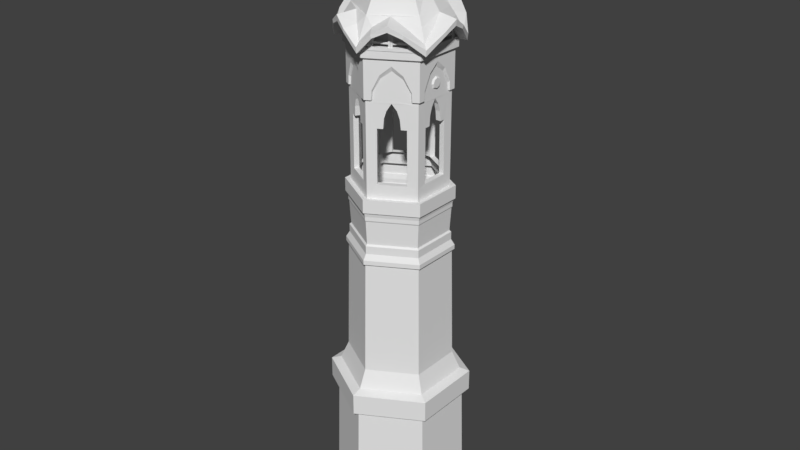 # Source: new_tower_church.blend  (saved by Blender 2.78.0; exported with 4.5.12 LTS)
import bpy
from mathutils import Matrix  # noqa: F401  (used for matrix-valued properties, if any)

bpy.ops.wm.read_factory_settings(use_empty=True)
scene = bpy.context.scene
scene.name = 'Scene'

# ---- collections
col_collection_1 = bpy.data.collections.new('Collection 1'); scene.collection.children.link(col_collection_1)

# ---- world
world_world = bpy.data.worlds.new('World'); scene.world = world_world
world_world.color = (0.05088, 0.05088, 0.05088)
world_world.use_sun_shadow = False
world_world.sun_shadow_jitter_overblur = 0.0
world_world.cycles.sampling_method = 'MANUAL'

# ---- meshes
me_cylinder = bpy.data.meshes.new('Cylinder')
me_cylinder.from_pydata([(1.157, 0.1733, 3.126), (1.207, 0.1312, 3.126), (1.157, 0.1215, 3.001), (1.207, 0.09175, 3.031), (1.157, -0.003502, 2.949), (1.207, -0.003502, 2.991), (1.157, -0.1285, 3.001), (1.207, -0.09875, 3.031), (1.157, -0.1803, 3.126), (1.207, -0.1382, 3.126), (1.157, -0.1285, 3.251), (1.207, -0.09875, 3.221), (1.157, -0.003502, 3.303), (1.207, -0.003502, 3.261), (1.157, 0.1215, 3.251), (1.207, 0.09175, 3.221)], [], [(0, 1, 3, 2), (2, 3, 5, 4), (4, 5, 7, 6), (6, 7, 9, 8), (8, 9, 11, 10), (10, 11, 13, 12), (3, 1, 15, 13, 11, 9, 7, 5), (12, 13, 15, 14), (14, 15, 1, 0)])
me_cylinder.use_remesh_preserve_volume = False
me_cylinder.use_remesh_preserve_attributes = False
me_cylinder.use_mirror_vertex_groups = False
me_cylinder.update()
me_circle_001 = bpy.data.meshes.new('Circle.001')
me_circle_001.from_pydata([(0.5559, -1.061, 3.996), (0.275, -1.212, 3.86), (0.8158, -0.8975, 3.836), (0.0, -1.315, 3.449), (0.0, -1.348, 3.674), (0.0, -0.8136, 4.676), (0.3498, -0.2246, 5.535), (0.8027, -0.8102, 3.967), (0.2033, -1.159, 3.967), (0.4512, -0.8821, 4.169), (0.0, -1.103, 4.169), (0.0, -1.443, 3.571), (0.9523, -1.067, 3.893), (0.3529, -1.416, 3.893), (0.6632, -1.26, 4.095), (0.0, -1.428, 3.432), (0.9179, -1.087, 3.818), (0.3772, -1.402, 3.818), (0.6581, -1.251, 3.954), (1.239, 0.0, 3.996), (1.21, -0.2635, 3.836), (1.098, -0.6332, 3.443), (1.172, -0.6794, 3.674), (0.6435, -0.4121, 4.676), (1.025, -0.5883, 3.967), (1.125, -0.2905, 3.967), (0.9175, -0.5215, 4.169), (1.033, 0.0, 4.169), (1.251, -0.7283, 3.571), (1.422, -0.3107, 3.893), (1.466, 0.0, 4.095), (1.239, -0.721, 3.432), (1.425, -0.271, 3.818), (1.456, 0.0, 3.954), (0.0, -0.443, 5.535), (0.0, 0.0, 6.506), (0.3639, 0.0, 5.535), (0.6675, 0.0, 4.676), (0.4423, -0.7927, 4.047), (0.1614, -0.9435, 3.911), (0.7022, -0.6289, 3.887), (0.0, -1.047, 3.659), (0.8995, -0.5488, 3.586), (1.022, -0.225, 3.878), (1.051, 0.0, 3.993), (0.1696, -1.128, 3.563), (0.08163, -1.102, 3.532), (0.2671, -1.077, 3.884), (0.1794, -1.051, 3.863), (-0.07112, -1.256, 3.536), (0.08217, -1.175, 3.763), (0.1598, -1.061, 3.676), (0.19, -1.117, 3.676), (0.005526, -1.215, 3.65), (0.2096, -1.107, 3.863), (0.1118, -1.158, 3.532), (0.1523, -1.137, 3.694), (0.2083, -1.152, 3.676), (0.1879, -1.162, 3.563), (0.1301, -1.193, 3.532), (0.2854, -1.111, 3.883), (0.228, -1.142, 3.863), (0.1706, -1.172, 3.694), (0.1857, -1.119, 3.539), (0.2368, -1.02, 3.884), (0.1123, -1.158, 3.469), (0.2041, -1.153, 3.538), (0.1306, -1.192, 3.469), (0.5045, -0.9501, 3.537), (0.1394, -1.071, 3.563), (0.5034, -0.9482, 3.468), (0.5226, -0.9846, 3.537), (0.5216, -0.9826, 3.468), (0.07703, -1.177, 3.519), (0.09534, -1.211, 3.519), (0.07755, -1.176, 3.475), (0.09586, -1.211, 3.474), (0.4816, -0.9066, 3.535), (0.4438, -0.9307, 3.537), (0.5112, -0.9675, 3.536), (0.4739, -0.9873, 3.537), (0.4823, -0.9079, 4.038), (0.4446, -0.932, 4.041), (0.5122, -0.9646, 4.038), (0.4747, -0.9886, 4.04), (0.4541, -0.9443, 3.605), (0.4558, -0.9435, 3.649), (0.4733, -0.9765, 3.649), (0.4716, -0.9772, 3.605), (0.122, -1.081, 3.694), (0.1555, -1.062, 3.539), (0.08212, -1.101, 3.47), (0.4746, -0.8933, 3.537), (0.4735, -0.8913, 3.468), (0.04683, -1.12, 3.52), (0.04734, -1.12, 3.475), (0.1473, -1.076, 3.605), (0.149, -1.075, 3.649), (0.1666, -1.108, 3.649), (0.1648, -1.109, 3.605), (0.837, -0.768, 3.56), (0.8652, -0.6807, 3.529), (0.74, -0.8195, 3.881), (0.7679, -0.7324, 3.86), (1.079, -0.642, 3.533), (0.9255, -0.7227, 3.76), (0.7872, -0.7219, 3.673), (0.8168, -0.7789, 3.673), (1.002, -0.6823, 3.647), (0.7976, -0.7894, 3.86), (0.8949, -0.7377, 3.529), (0.8549, -0.7592, 3.691), (0.8348, -0.8135, 3.673), (0.855, -0.8025, 3.56), (0.9129, -0.7723, 3.529), (0.758, -0.8541, 3.88), (0.8156, -0.824, 3.86), (0.8729, -0.7937, 3.691), (0.8207, -0.7764, 3.536), (0.7103, -0.7625, 3.881), (0.8942, -0.7378, 3.466), (0.8387, -0.811, 3.535), (0.9122, -0.7724, 3.466), (1.054, -0.655, 3.521), (0.8073, -0.711, 3.56), (0.9905, -0.4474, 3.517), (0.991, -0.3372, 3.797), (1.055, -0.3824, 3.548), (0.9299, -0.7195, 3.516), (0.9479, -0.754, 3.516), (0.9292, -0.7197, 3.472), (0.9472, -0.7542, 3.471), (1.055, -0.4818, 3.748), (0.5194, -0.8826, 3.534), (0.5116, -0.959, 3.533), (0.549, -0.9394, 3.534), (1.055, -0.3594, 3.661), (0.5202, -0.8839, 4.038), (0.5498, -0.9407, 4.038), (0.5248, -0.8987, 3.602), (0.5232, -0.8997, 3.646), (0.5404, -0.9328, 3.646), (0.542, -0.9318, 3.602), (0.8252, -0.7022, 3.691), (0.791, -0.7194, 3.536), (0.8645, -0.6808, 3.467), (0.9909, -0.3591, 3.661), (1.056, -0.2725, 3.817), (0.9002, -0.6625, 3.517), (0.8995, -0.6626, 3.472), (0.8532, -0.7146, 3.602), (0.8516, -0.7156, 3.646), (0.8688, -0.7488, 3.646), (0.8704, -0.7478, 3.602), (1.054, -0.5684, 3.635), (1.055, -0.3375, 3.797), (1.055, -0.4477, 3.517), (1.055, -0.4023, 3.679), (1.094, -0.3596, 3.661), (1.094, -0.3826, 3.548), (1.094, -0.4479, 3.517), (1.095, -0.2727, 3.817), (1.094, -0.3377, 3.797), (1.094, -0.4025, 3.679), (1.055, -0.364, 3.524), (0.9914, -0.2722, 3.817), (1.055, -0.4471, 3.455), (1.094, -0.3642, 3.524), (1.094, -0.4473, 3.455), (1.058, 0.0, 3.522), (0.9908, -0.3821, 3.548), (1.056, 0.0, 3.453), (1.097, 0.0, 3.522), (1.095, 0.0, 3.453), (1.055, -0.4872, 3.505), (1.094, -0.4873, 3.505), (1.055, -0.4865, 3.46), (1.094, -0.4867, 3.46), (1.008, 0.0, 3.52), (1.012, -0.04754, 3.522), (1.076, 0.0, 3.521), (1.076, -0.04786, 3.522), (1.008, 0.0, 4.007), (1.012, -0.04754, 4.009), (1.073, 0.0, 4.007), (1.076, -0.04786, 4.009), (1.028, -0.04494, 3.591), (1.028, -0.04305, 3.634), (1.066, -0.04323, 3.634), (1.066, -0.04512, 3.591), (0.9907, -0.402, 3.679), (0.9909, -0.3637, 3.524), (0.9905, -0.4468, 3.455), (0.9934, 0.0, 3.522), (0.9914, 0.0, 3.453), (0.9903, -0.4868, 3.505), (0.9903, -0.4862, 3.46), (1.038, -0.3843, 3.593), (1.038, -0.3824, 3.636), (1.075, -0.3825, 3.636), (1.075, -0.3844, 3.593), (1.069, 0.0, 3.518), (0.0, -0.5422, 4.676), (0.4514, -0.2923, 4.676), (0.4604, 0.0, 4.676), (0.0, -0.9665, 3.334), (0.8136, -0.5318, 3.334), (0.8292, 0.0, 3.334)], [(184, 201)], [(31, 16, 2, 21), (17, 15, 3, 1), (16, 18, 0, 2), (18, 17, 1, 0), (22, 24, 7), (24, 26, 9, 7), (4, 11, 13, 8), (8, 13, 14, 9), (22, 7, 12, 28), (7, 9, 14, 12), (28, 12, 16, 31), (13, 11, 15, 17), (12, 14, 18, 16), (31, 21, 20, 32), (32, 20, 19, 33), (22, 25, 24), (24, 25, 27, 26), (22, 28, 29, 25), (25, 29, 30, 27), (28, 31, 32, 29), (4, 8, 9, 10), (29, 32, 33, 30), (9, 26, 23, 5, 10), (26, 27, 37, 23), (5, 23, 6, 34), (23, 37, 36, 6), (34, 6, 35), (6, 36, 35), (18, 14, 13, 17), (2, 0, 38, 40), (21, 2, 40, 42), (0, 1, 39, 38), (1, 3, 41, 39), (44, 19, 20, 43), (20, 21, 42, 43), (46, 69, 90, 91), (56, 54, 50, 53), (55, 56, 53, 49), (91, 90, 92, 93), (45, 52, 57, 58), (54, 56, 62, 61), (58, 57, 62, 59), (57, 60, 61, 62), (47, 54, 61, 60), (52, 47, 60, 57), (58, 59, 67, 66), (56, 55, 59, 62), (46, 91, 95, 94), (73, 55, 46, 94), (65, 75, 95, 91), (45, 58, 66, 63), (70, 65, 91, 93), (63, 66, 71, 68), (56, 54, 48, 89), (67, 65, 70, 72), (66, 67, 72, 71), (74, 73, 75, 76), (67, 59, 74, 76), (59, 55, 73, 74), (65, 67, 76, 75), (78, 82, 81, 77), (80, 84, 82, 78), (80, 79, 83, 84), (85, 86, 87, 88), (52, 45, 69, 51), (54, 47, 64, 48), (55, 45, 69, 46), (63, 68, 92, 90), (45, 63, 90, 69), (75, 73, 94, 95), (55, 56, 89, 46), (47, 52, 51, 64), (96, 99, 98, 97), (87, 98, 99, 88), (86, 97, 98, 87), (85, 96, 97, 86), (88, 99, 96, 85), (101, 145, 144, 124), (111, 108, 105, 109), (110, 104, 108, 111), (145, 93, 92, 144), (100, 113, 112, 107), (109, 116, 117, 111), (113, 114, 117, 112), (112, 117, 116, 115), (102, 115, 116, 109), (107, 112, 115, 102), (113, 121, 122, 114), (111, 117, 114, 110), (101, 148, 149, 145), (128, 148, 101, 110), (120, 145, 149, 130), (100, 118, 121, 113), (70, 93, 145, 120), (118, 68, 71, 121), (111, 143, 103, 109), (122, 72, 70, 120), (121, 71, 72, 122), (129, 131, 130, 128), (122, 131, 129, 114), (114, 129, 128, 110), (120, 130, 131, 122), (133, 77, 81, 137), (135, 133, 137, 138), (135, 138, 83, 134), (139, 142, 141, 140), (107, 106, 124, 100), (109, 103, 119, 102), (110, 101, 124, 100), (118, 144, 92, 68), (100, 124, 144, 118), (130, 149, 148, 128), (110, 101, 143, 111), (102, 119, 106, 107), (150, 151, 152, 153), (141, 142, 153, 152), (140, 141, 152, 151), (139, 140, 151, 150), (142, 139, 150, 153), (125, 170, 191, 192), (157, 155, 132, 154), (156, 157, 154, 123), (192, 191, 193, 194), (127, 136, 158, 159), (155, 157, 163, 162), (159, 158, 163, 160), (158, 161, 162, 163), (147, 155, 162, 161), (136, 147, 161, 158), (159, 160, 168, 167), (157, 156, 160, 163), (125, 192, 196, 195), (174, 156, 125, 195), (166, 176, 196, 192), (127, 159, 167, 164), (171, 166, 192, 194), (164, 167, 172, 169), (157, 155, 126, 190), (168, 166, 171, 173), (167, 168, 173, 172), (175, 174, 176, 177), (168, 160, 175, 177), (160, 156, 174, 175), (166, 168, 177, 176), (179, 183, 182, 178), (181, 185, 183, 179), (181, 180, 184, 185), (186, 187, 188, 189), (136, 127, 170, 146), (155, 147, 165, 126), (156, 127, 170, 125), (164, 169, 193, 191), (127, 164, 191, 170), (176, 174, 195, 196), (156, 157, 190, 125), (147, 136, 146, 165), (197, 200, 199, 198), (188, 199, 200, 189), (187, 198, 199, 188), (186, 197, 198, 187), (189, 200, 197, 186), (37, 23, 203, 204), (23, 5, 202, 203), (204, 203, 206, 207), (203, 202, 205, 206)])
me_circle_001.use_remesh_preserve_volume = False
me_circle_001.use_remesh_preserve_attributes = False
me_circle_001.use_mirror_vertex_groups = False
me_circle_001.update()
me_circle = bpy.data.meshes.new('Circle')
me_circle.from_pydata([(1.162, -0.6766, 0.05666), (1.163, 0.6696, 0.05666), (-0.6503, -1.127, 3.904), (-0.3272, -1.314, 3.904), (1.163, 0.6696, 2.71), (1.162, -0.6766, 2.71), (1.162, -0.6766, 2.027), (1.163, 0.6696, 2.027), (1.162, -0.6766, 0.3914), (1.163, 0.6696, 0.3914), (1.156, -0.009128, 2.71), (1.156, 0.2269, 2.022), (1.156, -0.2254, 2.022), (1.156, -0.2038, 2.299), (1.156, -0.1347, 2.515), (1.156, 0.1304, 2.518), (1.156, 0.2006, 2.299), (1.163, -0.497, 2.71), (1.156, 0.3832, 2.022), (1.301, -0.7574, 0.07115), (1.302, 0.7503, -0.3156), (1.156, -0.3857, 2.022), (1.156, 0.3944, 0.4718), (1.156, -0.3882, 0.4718), (1.163, 0.4895, 2.71), (1.009, 0.3832, 2.022), (1.009, 0.2269, 2.022), (1.009, -0.2254, 2.022), (1.009, -0.2038, 2.299), (1.009, -0.1347, 2.515), (1.009, -0.009128, 2.71), (1.009, 0.1304, 2.518), (1.009, 0.2006, 2.299), (1.009, -0.3857, 2.022), (1.009, 0.3944, 0.4718), (1.009, -0.3882, 0.4718), (0.003612, 1.34, 0.05666), (-0.646, 1.121, 3.904), (0.003612, 1.34, 2.71), (0.003612, 1.34, 2.027), (0.003612, 1.34, 0.3914), (0.5853, 0.9939, 2.71), (0.3811, 1.112, 2.022), (0.7723, 0.8854, 2.022), (0.7536, 0.8962, 2.299), (0.6939, 0.9309, 2.515), (0.4646, 1.064, 2.518), (0.4039, 1.099, 2.299), (1.011, 0.7552, 2.71), (0.2459, 1.191, 2.022), (0.004046, 1.501, -0.3156), (-0.004046, -1.507, -0.3156), (0.9111, 0.8049, 2.022), (0.2362, 1.196, 0.4718), (0.9132, 0.8037, 0.4718), (0.1575, 1.25, 2.71), (0.1723, 1.064, 2.022), (0.3075, 0.9855, 2.022), (0.6988, 0.7585, 2.022), (0.6801, 0.7694, 2.299), (0.6203, 0.8041, 2.515), (0.5117, 0.867, 2.71), (0.391, 0.9371, 2.518), (0.3303, 0.9723, 2.299), (0.8375, 0.6781, 2.022), (0.1626, 1.07, 0.4718), (0.8396, 0.6768, 0.4718), (-0.003612, -1.346, 0.05666), (-0.971, 0.9347, 3.904), (-0.003612, -1.346, 2.71), (-0.003612, -1.346, 2.027), (-0.003612, -1.346, 0.3914), (0.5654, -1.012, 2.71), (0.7707, -0.895, 2.022), (0.3774, -1.118, 2.022), (0.3962, -1.108, 2.299), (0.4563, -1.074, 2.515), (0.6868, -0.9427, 2.518), (0.7478, -0.908, 2.299), (0.1446, -1.259, 2.71), (0.9067, -0.8179, 2.022), (-1.301, 0.7511, -0.3156), (-1.302, -0.7565, -0.3156), (0.2379, -1.197, 2.022), (0.9164, -0.8124, 0.4718), (0.2357, -1.199, 0.4718), (1.003, -0.7716, 2.71), (0.8343, -0.6903, 2.022), (0.6983, -0.7675, 2.022), (0.305, -0.9907, 2.022), (0.3238, -0.9801, 2.299), (0.3839, -0.946, 2.515), (0.493, -0.884, 2.71), (0.6144, -0.8151, 2.518), (0.6754, -0.7805, 2.299), (0.1655, -1.07, 2.022), (0.844, -0.6848, 0.4718), (0.1633, -1.071, 0.4718), (0.9736, 0.4957, 2.317), (0.9736, -0.4984, 2.317), (0.9169, 0.5905, 2.317), (0.9144, -0.6036, 2.317), (0.9736, 0.4957, 2.538), (0.9736, -0.4984, 2.538), (0.9169, 0.5905, 2.538), (0.9144, -0.6036, 2.538), (0.9736, 0.4957, 2.71), (0.9736, -0.4984, 2.71), (0.9169, 0.5905, 2.71), (0.9144, -0.6036, 2.71), (-1.162, 0.6704, 0.05666), (-1.163, -0.6759, 0.05666), (-1.296, -0.002698, 3.904), (-1.296, -0.3781, 3.904), (-1.163, -0.6759, 2.71), (-1.162, 0.6704, 2.71), (-1.162, 0.6704, 2.027), (-1.163, -0.6759, 2.027), (-1.162, 0.6704, 0.3914), (-1.163, -0.6759, 0.3914), (-1.156, 0.002862, 2.71), (-1.156, -0.2332, 2.022), (-1.156, 0.2191, 2.022), (-1.156, 0.1975, 2.299), (-1.156, 0.1284, 2.515), (-1.156, -0.1367, 2.518), (-1.156, -0.2069, 2.299), (-1.163, 0.4908, 2.71), (-1.156, -0.3895, 2.022), (1.301, -0.7574, -0.3156), (-1.302, -0.7565, 0.07115), (-1.156, 0.3795, 2.022), (1.162, -0.6766, 2.791), (-1.162, 0.6704, 2.791), (-1.156, -0.4007, 0.4718), (-1.156, 0.382, 0.4718), (-1.163, -0.4958, 2.71), (-1.009, -0.3895, 2.022), (-1.009, -0.2332, 2.022), (-1.009, 0.2191, 2.022), (-1.009, 0.1975, 2.299), (-1.009, 0.1284, 2.515), (-1.009, 0.002862, 2.71), (-1.009, -0.1367, 2.518), (-1.009, -0.2069, 2.299), (-1.009, 0.3795, 2.022), (-1.009, -0.4007, 0.4718), (-1.009, 0.382, 0.4718), (0.04981, -1.094, 2.553), (-0.04981, 1.088, 2.71), (0.04981, -1.094, 2.71), (-0.04981, 1.088, 2.553), (-0.05701, -1.096, 2.553), (-0.5853, -1.0, 2.71), (-0.3811, -1.119, 2.022), (-0.7723, -0.8917, 2.022), (-0.7536, -0.9025, 2.299), (-0.6939, -0.9372, 2.515), (-0.4646, -1.07, 2.518), (-0.4039, -1.105, 2.299), (-1.011, -0.7615, 2.71), (-0.2459, -1.197, 2.022), (-1.301, 0.7511, 0.07115), (-0.004046, -1.507, 0.07115), (-0.9111, -0.8112, 2.022), (1.163, 0.6696, 2.791), (-0.003612, -1.346, 2.791), (-0.2362, -1.203, 0.4718), (-0.9132, -0.8099, 0.4718), (-0.1575, -1.256, 2.71), (-0.1723, -1.07, 2.022), (-0.3075, -0.9917, 2.022), (-0.6988, -0.7648, 2.022), (-0.6801, -0.7756, 2.299), (-0.6203, -0.8103, 2.515), (-0.5117, -0.8733, 2.71), (-0.391, -0.9433, 2.518), (-0.3303, -0.9785, 2.299), (-0.8375, -0.6843, 2.022), (-0.1626, -1.076, 0.4718), (-0.8396, -0.6831, 0.4718), (0.05701, 1.089, 2.553), (0.05701, 1.089, 2.313), (0.04981, -1.094, 2.313), (-0.05701, -1.096, 2.313), (-0.04981, 1.088, 2.313), (-0.5654, 1.005, 2.71), (-0.7707, 0.8888, 2.022), (-0.3774, 1.112, 2.022), (-0.3962, 1.101, 2.299), (-0.4563, 1.067, 2.515), (-0.6868, 0.9364, 2.518), (-0.7478, 0.9018, 2.299), (-0.1446, 1.252, 2.71), (-0.9067, 0.8116, 2.022), (0.004046, 1.501, 0.07115), (1.302, 0.7503, 0.07115), (-0.2379, 1.191, 2.022), (0.003612, 1.34, 2.791), (-1.163, -0.6759, 2.791), (-0.9164, 0.8061, 0.4718), (-0.2357, 1.192, 0.4718), (-1.003, 0.7653, 2.71), (-0.8343, 0.6841, 2.022), (-0.6983, 0.7612, 2.022), (-0.305, 0.9845, 2.022), (-0.3238, 0.9738, 2.299), (-0.3839, 0.9397, 2.515), (-0.493, 0.8777, 2.71), (-0.6144, 0.8089, 2.518), (-0.6754, 0.7742, 2.299), (-0.1655, 1.064, 2.022), (-0.844, 0.6785, 0.4718), (-0.1633, 1.065, 0.4718), (-0.9736, -0.502, 2.317), (-0.9736, 0.4921, 2.317), (-0.9169, -0.5968, 2.317), (-0.9144, 0.5974, 2.317), (-0.9736, -0.502, 2.538), (-0.9736, 0.4921, 2.538), (-0.9169, -0.5968, 2.538), (-0.9144, 0.5974, 2.538), (-0.9736, -0.502, 2.71), (-0.9736, 0.4921, 2.71), (-0.9169, -0.5968, 2.71), (-0.9144, 0.5974, 2.71), (-0.05701, -1.096, 2.71), (0.05701, 1.089, 2.71), (0.646, -1.128, 3.904), (-1.219, 0.7034, 2.792), (0.971, -0.941, 3.904), (0.6503, 1.121, 3.904), (0.3272, 1.308, 3.904), (1.162, -0.003524, 2.791), (0.5831, 1.005, 2.791), (-1.162, -0.002743, 2.791), (-0.5831, -1.011, 2.791), (0.5792, -1.011, 2.791), (-0.5792, 1.005, 2.791), (1.296, -0.003569, 3.904), (1.296, 0.3718, 3.904), (0.5831, 1.005, 3.007), (-1.058, 0.7962, 2.792), (1.219, -0.7097, 2.792), (1.058, -0.8025, 2.792), (-0.00379, -1.412, 2.792), (0.5792, -1.011, 3.007), (-0.9734, -0.9404, 3.904), (-0.321, 1.308, 3.904), (1.296, -0.3789, 3.904), (-0.1644, -1.319, 2.792), (-1.22, -0.7089, 2.792), (1.296, -0.7543, 3.904), (1.162, 0.4917, 2.791), (0.1567, 1.251, 2.791), (-1.162, -0.498, 2.791), (-0.1567, -1.258, 2.791), (1.008, -0.7651, 2.791), (-1.008, 0.7588, 2.791), (-1.219, -0.5223, 2.792), (0.004029, 1.495, 3.904), (0.9734, 0.9341, 3.904), (1.297, 0.7472, 3.904), (0.321, -1.314, 3.904), (-0.004029, -1.501, 3.904), (0.00379, 1.406, 2.792), (-1.297, -0.7534, 3.904), (1.162, -0.4988, 2.791), (1.009, 0.7582, 2.791), (-1.162, 0.4925, 2.791), (-1.009, -0.7644, 2.791), (0.1504, -1.258, 2.791), (-0.1504, 1.252, 2.791), (-1.296, 0.3727, 3.904), (-1.296, 0.748, 3.904), (0.1644, 1.313, 2.792), (1.22, 0.7026, 2.792), (0.5831, 1.005, 3.564), (0.1688, 1.244, 3.007), (0.9974, 0.7651, 3.007), (-0.9959, 0.7658, 3.007), (-0.1625, 1.245, 3.007), (-0.5792, 1.005, 3.564), (-0.5792, 1.005, 3.007), (1.162, -0.003524, 3.564), (1.162, -0.003524, 3.007), (1.162, -0.4848, 3.007), (1.162, 0.4778, 3.007), (-0.1688, -1.251, 3.007), (-0.9974, -0.7714, 3.007), (-0.5831, -1.011, 3.564), (-0.5831, -1.011, 3.007), (-1.162, -0.002743, 3.007), (-1.162, -0.002743, 3.564), (1.219, 0.516, 2.792), (-1.162, 0.4785, 3.007), (-1.219, 0.7034, 3.856), (-1.219, 0.3504, 3.856), (0.5792, -1.011, 3.564), (-1.22, -0.7089, 3.856), (0.1625, -1.251, 3.007), (0.337, -1.151, 3.363), (0.8214, -0.8723, 3.363), (-1.162, 0.2769, 3.363), (-1.162, -0.2824, 3.363), (-1.162, -0.484, 3.007), (-1.22, -0.7089, 3.464), (-0.8238, -0.8718, 3.363), (-0.3423, -1.15, 3.363), (-0.00379, -1.412, 3.856), (0.3019, -1.237, 3.856), (1.162, -0.2832, 3.363), (1.22, 0.7026, 3.856), (-0.337, 1.144, 3.363), (-0.8214, 0.8661, 3.363), (0.8238, 0.8655, 3.363), (0.3423, 1.144, 3.363), (0.9156, 0.8784, 3.856), (0.00379, 1.406, 3.856), (0.00379, 1.406, 3.464), (1.162, 0.2762, 3.363), (1.219, -0.7097, 3.856), (1.219, -0.3566, 3.856), (0.9959, -0.7721, 3.007), (-0.3019, 1.23, 3.856), (-0.9156, -0.8847, 3.856), (1.22, 0.7026, 3.464), (1.219, 0.3495, 3.856), (1.219, -0.003543, 3.856), (0.3077, 1.23, 3.856), (0.6117, 1.054, 3.856), (0.9134, -0.8853, 3.856), (0.6076, -1.061, 3.856), (-1.219, 0.7034, 3.464), (-1.219, 0.7034, 3.128), (1.219, -0.7097, 3.464), (1.219, -0.7097, 3.128), (-1.219, -0.3558, 3.856), (-1.219, -0.002724, 3.856), (-0.00379, -1.412, 3.464), (-0.00379, -1.412, 3.128), (-0.9134, 0.879, 3.856), (-0.6076, 1.055, 3.856), (-0.3077, -1.236, 3.856), (-0.6117, -1.061, 3.856), (-1.045, 0.8035, 3.045), (-0.6076, 1.055, 3.699), (1.219, -0.003543, 3.699), (1.219, -0.5084, 3.045), (-0.177, -1.312, 3.045), (-0.6117, -1.061, 3.699), (0.6076, -1.061, 3.699), (-1.22, -0.7089, 3.128), (1.22, 0.7026, 3.128), (0.00379, 1.406, 3.128), (1.219, -0.5231, 2.792), (1.059, 0.7955, 2.792), (-1.219, 0.5168, 2.792), (-1.059, -0.8018, 2.792), (0.1578, -1.319, 2.792), (-0.1578, 1.313, 2.792), (0.6117, 1.054, 3.699), (1.046, 0.8028, 3.045), (1.219, 0.5014, 3.045), (-1.046, -0.8091, 3.045), (-1.219, -0.002724, 3.699), (-1.219, 0.5022, 3.045), (0.1705, -1.312, 3.045), (0.3536, -1.207, 3.464), (0.8617, -0.915, 3.464), (-1.219, 0.2907, 3.464), (-1.219, -0.2961, 3.464), (-1.219, -0.5076, 3.045), (-0.8643, -0.9144, 3.464), (-0.3591, -1.207, 3.464), (1.219, -0.297, 3.464), (-0.3536, 1.201, 3.464), (-0.1705, 1.306, 3.045), (-0.8617, 0.9087, 3.464), (0.8643, 0.9081, 3.464), (0.3591, 1.2, 3.464), (0.177, 1.306, 3.045), (1.219, 0.2899, 3.464), (1.045, -0.8098, 3.045), (-0.6503, -1.127, 4.182), (-0.3272, -1.314, 4.182), (-0.646, 1.121, 4.182), (-0.971, 0.9347, 4.182), (-1.296, -0.002698, 4.182), (-1.296, -0.3781, 4.182), (0.646, -1.128, 4.182), (0.971, -0.941, 4.182), (0.6503, 1.121, 4.182), (0.3272, 1.308, 4.182), (1.296, -0.003569, 4.182), (1.296, 0.3718, 4.182), (-0.9734, -0.9404, 4.182), (-0.321, 1.308, 4.182), (1.296, -0.3789, 4.182), (1.296, -0.7543, 4.182), (0.004029, 1.495, 4.182), (0.9734, 0.9341, 4.182), (1.297, 0.7472, 4.182), (0.321, -1.314, 4.182), (-0.004029, -1.501, 4.182), (-1.297, -0.7534, 4.182), (-1.296, 0.3727, 4.182), (-1.296, 0.748, 4.182), (1.263, 0.728, -0.3106), (0.003926, 1.457, -0.3106), (-0.003926, -1.463, -0.3106), (-1.263, 0.7289, -0.3106), (-1.263, -0.7343, -0.3106), (1.263, -0.7351, -0.3106), (1.235, 0.7113, -0.4505), (0.003836, 1.423, -0.4505), (-0.003836, -1.429, -0.4505), (-1.234, 0.7121, -0.4505), (-1.235, -0.7175, -0.4505), (1.234, -0.7184, -0.4505), (1.235, 0.7113, -0.5629), (0.003836, 1.423, -0.5629), (-0.003836, -1.429, -0.5629), (-1.234, 0.7121, -0.5629), (-1.235, -0.7175, -0.5629), (1.234, -0.7184, -0.5629), (1.215, 0.6997, -0.5993), (0.003774, 1.4, -0.5993), (-0.003774, -1.406, -0.5993), (-1.214, 0.7005, -0.5993), (-1.215, -0.706, -0.5993), (1.214, -0.7068, -0.5993), (1.178, 0.6784, -1.282), (0.003659, 1.358, -1.282), (-0.003659, -1.364, -1.282), (-1.177, 0.6792, -1.282), (-1.178, -0.6846, -1.282), (1.177, -0.6854, -1.282), (1.222, 0.704, -1.328), (0.003797, 1.409, -1.328), (-0.003797, -1.415, -1.328), (-1.222, 0.7049, -1.328), (-1.222, -0.7103, -1.328), (1.222, -0.7111, -1.328), (1.222, 0.704, -1.556), (0.003797, 1.409, -1.556), (-0.003797, -1.415, -1.556), (-1.222, 0.7049, -1.556), (-1.222, -0.7103, -1.556), (1.222, -0.7111, -1.556), (1.309, 0.7545, -1.717), (0.004068, 1.509, -1.717), (-0.004068, -1.516, -1.717), (-1.309, 0.7553, -1.717), (-1.309, -0.7607, -1.717), (1.309, -0.7616, -1.717), (1.309, 0.7545, -1.846), (0.004068, 1.509, -1.846), (-0.004068, -1.516, -1.846), (-1.309, 0.7553, -1.846), (-1.309, -0.7607, -1.846), (1.309, -0.7616, -1.846), (1.245, 0.7172, -1.846), (0.003868, 1.435, -1.846), (-0.003868, -1.441, -1.846), (-1.244, 0.7181, -1.846), (-1.245, -0.7235, -1.846), (1.244, -0.7243, -1.846), (1.313, 0.7566, -5.197), (0.004079, 1.514, -5.197), (-0.004079, -1.52, -5.197), (-1.312, 0.7575, -5.197), (-1.313, -0.7629, -5.197), (1.312, -0.7637, -5.197), (1.513, 0.8726, -5.721), (0.004703, 1.745, -5.721), (-0.004703, -1.752, -5.721), (-1.513, 0.8737, -5.721), (-1.513, -0.8789, -5.721), (1.513, -0.8799, -5.721), (1.761, 1.016, -5.812), (0.005471, 2.031, -5.812), (-0.005471, -2.037, -5.812), (-1.76, 1.017, -5.812), (-1.761, -1.022, -5.812), (1.76, -1.023, -5.812), (1.761, 1.016, -6.426), (0.005471, 2.031, -6.426), (-0.005471, -2.037, -6.426), (-1.76, 1.017, -6.426), (-1.761, -1.022, -6.426), (1.76, -1.023, -6.426), (1.584, 0.9134, -6.563), (0.004921, 1.827, -6.563), (-0.004921, -1.833, -6.563), (-1.583, 0.9144, -6.563), (-1.584, -0.9196, -6.563), (1.583, -0.9207, -6.563), (1.669, 0.9628, -10.2), (0.005187, 1.925, -10.2), (-0.005187, -1.932, -10.2), (-1.669, 0.9639, -10.2), (-1.669, -0.9691, -10.2), (1.669, -0.9702, -10.2)], [], [(7, 4, 24, 18), (9, 7, 18, 22), (110, 36, 195, 162), (18, 11, 26, 25), (12, 13, 14, 10, 17, 21), (21, 17, 5, 6), (163, 130, 82, 51), (82, 81, 411, 412), (18, 24, 10, 15, 16, 11), (14, 13, 28, 29), (23, 21, 6, 8), (21, 23, 35, 33), (11, 16, 32, 26), (10, 14, 29, 30), (22, 18, 25, 34), (15, 10, 30, 31), (12, 21, 33, 27), (13, 12, 27, 28), (23, 22, 34, 35), (16, 15, 31, 32), (39, 38, 55, 49), (40, 39, 49, 53), (53, 54, 9, 1, 36, 40), (49, 42, 57, 56), (43, 44, 45, 41, 48, 52), (52, 48, 4, 7), (162, 195, 50, 81), (195, 196, 20, 50), (49, 55, 41, 46, 47, 42), (45, 44, 59, 60), (54, 52, 7, 9), (52, 54, 66, 64), (42, 47, 63, 57), (41, 45, 60, 61), (53, 49, 56, 65), (46, 41, 61, 62), (43, 52, 64, 58), (44, 43, 58, 59), (54, 53, 65, 66), (47, 46, 62, 63), (199, 255, 235, 269, 133, 115, 127, 120, 136, 114), (6, 5, 86, 80), (8, 6, 80, 84), (84, 85, 71, 67, 0, 8), (80, 73, 88, 87), (74, 75, 76, 72, 79, 83), (286, 311, 375, 348), (83, 79, 69, 70), (19, 163, 51, 129), (130, 162, 81, 82), (80, 86, 72, 77, 78, 73), (76, 75, 90, 91), (85, 83, 70, 71), (83, 85, 97, 95), (73, 78, 94, 88), (72, 76, 91, 92), (84, 80, 87, 96), (77, 72, 92, 93), (74, 83, 95, 89), (75, 74, 89, 90), (85, 84, 96, 97), (78, 77, 93, 94), (33, 35, 96, 87), (34, 25, 64, 66), (64, 25, 98, 100), (33, 87, 101, 99), (100, 98, 102, 104), (99, 101, 105, 103), (104, 102, 106, 108), (103, 105, 109, 107), (25, 26, 32, 98), (31, 102, 98, 32), (30, 106, 102, 31), (60, 104, 108, 61), (59, 100, 104, 60), (58, 64, 100, 59), (28, 99, 103, 29), (29, 103, 107, 30), (27, 33, 99, 28), (87, 88, 94, 101), (93, 105, 101, 94), (92, 109, 105, 93), (325, 344, 2, 247), (117, 114, 136, 128), (119, 117, 128, 134), (134, 135, 118, 110, 111, 119), (128, 121, 138, 137), (122, 123, 124, 120, 127, 131), (132, 257, 237, 271, 166, 69, 79, 72, 86, 5), (332, 331, 230, 228), (131, 127, 115, 116), (196, 19, 129, 20), (1, 0, 19, 196), (128, 136, 120, 125, 126, 121), (124, 123, 140, 141), (135, 131, 116, 118), (131, 135, 147, 145), (121, 126, 144, 138), (120, 124, 141, 142), (134, 128, 137, 146), (125, 120, 142, 143), (122, 131, 145, 139), (123, 122, 139, 140), (135, 134, 146, 147), (126, 125, 143, 144), (166, 256, 236, 270, 199, 114, 160, 153, 169, 69), (70, 69, 169, 161), (71, 70, 161, 167), (167, 168, 119, 111, 67, 71), (161, 154, 171, 170), (155, 156, 157, 153, 160, 164), (133, 258, 238, 272, 198, 38, 193, 186, 202, 115), (132, 267, 355, 243), (164, 160, 114, 117), (111, 110, 162, 130), (36, 1, 196, 195), (161, 169, 153, 158, 159, 154), (157, 156, 173, 174), (168, 164, 117, 119), (164, 168, 180, 178), (154, 159, 177, 171), (153, 157, 174, 175), (167, 161, 170, 179), (158, 153, 175, 176), (155, 164, 178, 172), (156, 155, 172, 173), (168, 167, 179, 180), (159, 158, 176, 177), (116, 115, 202, 194), (118, 116, 194, 200), (200, 201, 40, 36, 110, 118), (194, 187, 204, 203), (188, 189, 190, 186, 193, 197), (302, 323, 383, 369), (198, 254, 234, 268, 165, 4, 48, 41, 55, 38), (197, 193, 38, 39), (0, 67, 163, 19), (23, 8, 0, 1, 9, 22), (194, 202, 186, 191, 192, 187), (190, 189, 206, 207), (201, 197, 39, 40), (197, 201, 213, 211), (187, 192, 210, 204), (186, 190, 207, 208), (200, 194, 203, 212), (191, 186, 208, 209), (188, 197, 211, 205), (189, 188, 205, 206), (201, 200, 212, 213), (192, 191, 209, 210), (145, 147, 212, 203), (146, 137, 178, 180), (178, 137, 214, 216), (145, 203, 217, 215), (216, 214, 218, 220), (215, 217, 221, 219), (220, 218, 222, 224), (219, 221, 225, 223), (137, 138, 144, 214), (143, 218, 214, 144), (142, 222, 218, 143), (174, 220, 224, 175), (173, 216, 220, 174), (172, 178, 216, 173), (140, 215, 219, 141), (141, 219, 223, 142), (139, 145, 215, 140), (203, 204, 210, 217), (209, 221, 217, 210), (208, 225, 221, 209), (65, 56, 211, 213), (95, 97, 179, 170), (95, 170, 184, 183), (211, 56, 182, 185), (185, 182, 181, 151), (183, 184, 152, 148), (151, 181, 227, 149), (148, 152, 226, 150), (207, 151, 149, 208), (206, 185, 151, 207), (185, 206, 205, 211), (56, 57, 63, 182), (62, 181, 182, 63), (61, 227, 181, 62), (175, 226, 152, 176), (176, 152, 184, 177), (170, 171, 177, 184), (89, 95, 183, 90), (90, 183, 148, 91), (91, 148, 150, 92), (17, 10, 24, 4, 165, 253, 233, 267, 132, 5), (342, 341, 68, 37), (278, 241, 234, 254), (316, 277, 241, 278), (312, 317, 261, 262), (327, 312, 262, 240), (313, 281, 283, 282), (281, 272, 238, 283), (300, 301, 368, 367), (352, 372, 259, 251), (337, 338, 365, 371), (323, 257, 244, 383), (307, 289, 291, 290), (289, 270, 236, 291), (305, 292, 235, 255), (304, 293, 292, 305), (258, 133, 229, 242), (257, 132, 243, 244), (301, 300, 246, 298), (300, 271, 237, 246), (299, 337, 371, 306), (306, 371, 372, 352), (277, 316, 380, 361), (309, 310, 263, 264), (303, 293, 365, 370), (322, 328, 239, 249), (317, 330, 231, 261), (295, 303, 370, 366), (298, 246, 323, 302), (293, 303, 295, 292), (316, 278, 381, 380), (256, 166, 245, 250), (329, 318, 260, 232), (255, 199, 251, 259), (331, 321, 252, 230), (315, 277, 361, 379), (297, 296, 333, 370), (338, 297, 370, 365), (332, 351, 369, 331), (331, 369, 335, 321), (298, 302, 369, 351), (308, 288, 349, 374), (341, 296, 274, 68), (254, 198, 265, 275), (279, 315, 379, 362), (253, 165, 276, 294), (290, 291, 288, 308), (339, 340, 367, 368), (233, 253, 287, 285), (299, 325, 247, 266), (309, 339, 368, 310), (290, 308, 374, 350), (267, 233, 285, 286), (314, 280, 345, 378), (318, 324, 248, 260), (286, 285, 284, 311), (310, 368, 351, 332), (340, 245, 359, 367), (289, 307, 373, 364), (321, 322, 249, 252), (282, 314, 378, 346), (301, 298, 351, 368), (296, 297, 273, 274), (284, 320, 382, 347), (282, 283, 280, 314), (277, 315, 279, 241), (271, 300, 367, 359), (344, 343, 3, 2), (281, 313, 376, 377), (320, 287, 363, 382), (330, 329, 232, 231), (269, 295, 366, 357), (369, 383, 336, 335), (370, 333, 334, 366), (241, 279, 268, 234), (374, 349, 340, 339), (375, 347, 328, 322), (378, 345, 334, 333), (379, 326, 353, 362), (283, 238, 258, 280), (307, 290, 350, 373), (285, 287, 320, 284), (288, 256, 250, 349), (362, 353, 276, 356), (345, 242, 229, 334), (291, 236, 256, 288), (292, 295, 269, 235), (382, 326, 312, 327), (349, 250, 245, 340), (366, 334, 229, 357), (383, 244, 243, 336), (246, 237, 257, 323), (352, 251, 358, 364), (325, 373, 350, 344), (299, 306, 373, 325), (306, 352, 364, 373), (343, 374, 339, 309), (344, 350, 374, 343), (294, 276, 353, 363), (243, 355, 348, 336), (335, 375, 322, 321), (336, 348, 375, 335), (354, 265, 360, 377), (324, 376, 346, 342), (318, 319, 376, 324), (319, 354, 377, 376), (341, 378, 333, 296), (342, 346, 378, 341), (330, 317, 379, 361), (317, 312, 326, 379), (319, 380, 381, 354), (318, 329, 380, 319), (329, 330, 361, 380), (354, 381, 275, 265), (347, 382, 327, 328), (363, 353, 326, 382), (293, 304, 371, 365), (304, 305, 372, 371), (165, 268, 356, 276), (305, 255, 259, 372), (270, 289, 364, 358), (133, 269, 357, 229), (337, 299, 266, 113), (297, 338, 112, 273), (311, 284, 347, 375), (328, 327, 240, 239), (287, 253, 294, 363), (199, 270, 358, 251), (324, 342, 37, 248), (267, 286, 348, 355), (166, 271, 359, 245), (272, 281, 377, 360), (198, 272, 360, 265), (278, 254, 275, 381), (268, 279, 362, 356), (310, 332, 228, 263), (338, 337, 113, 112), (313, 282, 346, 376), (280, 258, 242, 345), (343, 309, 264, 3), (228, 230, 391, 390), (112, 113, 389, 388), (68, 274, 407, 387), (230, 252, 399, 391), (247, 2, 384, 396), (273, 112, 388, 406), (3, 264, 404, 385), (252, 249, 398, 399), (263, 228, 390, 403), (248, 37, 386, 397), (260, 248, 397, 400), (240, 262, 402, 395), (264, 263, 403, 404), (231, 232, 393, 392), (37, 68, 387, 386), (113, 266, 405, 389), (274, 273, 406, 407), (249, 239, 394, 398), (266, 247, 396, 405), (2, 3, 385, 384), (239, 240, 395, 394), (262, 261, 401, 402), (261, 231, 392, 401), (232, 260, 400, 393), (67, 111, 130, 163), (51, 82, 412, 410), (50, 20, 408, 409), (20, 129, 413, 408), (129, 51, 410, 413), (81, 50, 409, 411), (413, 410, 416, 419), (412, 411, 417, 418), (410, 412, 418, 416), (408, 413, 419, 414), (409, 408, 414, 415), (411, 409, 415, 417), (414, 419, 425, 420), (415, 414, 420, 421), (417, 415, 421, 423), (419, 416, 422, 425), (418, 417, 423, 424), (416, 418, 424, 422), (424, 423, 429, 430), (422, 424, 430, 428), (420, 425, 431, 426), (421, 420, 426, 427), (423, 421, 427, 429), (425, 422, 428, 431), (427, 426, 432, 433), (429, 427, 433, 435), (431, 428, 434, 437), (430, 429, 435, 436), (428, 430, 436, 434), (426, 431, 437, 432), (436, 435, 441, 442), (434, 436, 442, 440), (432, 437, 443, 438), (433, 432, 438, 439), (435, 433, 439, 441), (437, 434, 440, 443), (439, 438, 444, 445), (441, 439, 445, 447), (443, 440, 446, 449), (442, 441, 447, 448), (440, 442, 448, 446), (438, 443, 449, 444), (448, 447, 453, 454), (446, 448, 454, 452), (444, 449, 455, 450), (445, 444, 450, 451), (447, 445, 451, 453), (449, 446, 452, 455), (451, 450, 456, 457), (453, 451, 457, 459), (455, 452, 458, 461), (454, 453, 459, 460), (452, 454, 460, 458), (450, 455, 461, 456), (460, 459, 465, 466), (458, 460, 466, 464), (456, 461, 467, 462), (457, 456, 462, 463), (459, 457, 463, 465), (461, 458, 464, 467), (465, 463, 469, 471), (467, 464, 470, 473), (466, 465, 471, 472), (464, 466, 472, 470), (462, 467, 473, 468), (463, 462, 468, 469), (470, 472, 478, 476), (468, 473, 479, 474), (469, 468, 474, 475), (471, 469, 475, 477), (473, 470, 476, 479), (472, 471, 477, 478), (479, 476, 482, 485), (478, 477, 483, 484), (476, 478, 484, 482), (474, 479, 485, 480), (475, 474, 480, 481), (477, 475, 481, 483), (480, 485, 491, 486), (481, 480, 486, 487), (483, 481, 487, 489), (485, 482, 488, 491), (484, 483, 489, 490), (482, 484, 490, 488), (490, 489, 495, 496), (488, 490, 496, 494), (486, 491, 497, 492), (487, 486, 492, 493), (489, 487, 493, 495), (491, 488, 494, 497), (493, 492, 498, 499), (495, 493, 499, 501), (497, 494, 500, 503), (496, 495, 501, 502), (494, 496, 502, 500), (492, 497, 503, 498)])
me_circle.use_remesh_preserve_volume = False
me_circle.use_remesh_preserve_attributes = False
me_circle.use_mirror_vertex_groups = False
me_circle.update()

# ---- objects
ob_cylinder = bpy.data.objects.new('Cylinder', me_cylinder)
ob_circle_001 = bpy.data.objects.new('Circle.001', me_circle_001)
ob_circle = bpy.data.objects.new('Circle', me_circle)

# ---- transforms, parenting, visibility, modifiers, constraints
ob_cylinder.location = (0.0, 0.0, 0.0)
ob_cylinder.lineart.crease_threshold = 0.0
ob_circle_001.location = (0.0, 0.0, 0.0)
ob_circle_001.rotation_euler = (0.0, -0.0, 0.02379)
ob_circle_001.scale = (1.185, 1.185, 1.185)
ob_circle_001.lineart.crease_threshold = 0.0
_m = ob_circle_001.modifiers.new('Mirror', 'MIRROR')
_m.use_axis = (True, True, False)
_m.use_clip = True
ob_circle.location = (0.0, 0.0, 0.0)
ob_circle.lineart.crease_threshold = 0.0

# ---- collection membership
col_collection_1.objects.link(ob_cylinder)
col_collection_1.objects.link(ob_circle_001)
col_collection_1.objects.link(ob_circle)

# ---- scene / render settings (as saved in the file)
scene.frame_start = 1; scene.frame_end = 250; scene.frame_set(1)
scene.render.engine = 'BLENDER_EEVEE_NEXT'
scene.render.resolution_percentage = 50
scene.render.dither_intensity = 0.0
scene.cycles.use_denoising = False
scene.cycles.samples = 128
scene.cycles.sampling_pattern = 'TABULATED_SOBOL'
scene.cycles.light_sampling_threshold = 0.0
scene.cycles.use_adaptive_sampling = False
scene.cycles.use_light_tree = False
scene.cycles.blur_glossy = 0.0
scene.cycles.sample_clamp_indirect = 0.0
scene.view_settings.view_transform = 'Standard'
bpy.context.view_layer.update()

# ---- added for rendering (the .blend has no active camera and no usable light): camera, sun
cam_auto = bpy.data.cameras.new('AutoCamera')
cam_auto.lens = 50.0
cam_auto.sensor_width = 36.0
cam_auto.clip_end = 1000.0
ob_auto_camera = bpy.data.objects.new('AutoCamera', cam_auto)
scene.collection.objects.link(ob_auto_camera)
ob_auto_camera.location = (17.31, -20.7751, 12.6004)
ob_auto_camera.rotation_euler = (1.09748, -7.21219e-08, 0.694738)
scene.camera = ob_auto_camera
light_auto_sun = bpy.data.lights.new('AutoSun', 'SUN')
light_auto_sun.energy = 3.0
light_auto_sun.angle = 0.0523599
ob_auto_sun = bpy.data.objects.new('AutoSun', light_auto_sun)
scene.collection.objects.link(ob_auto_sun)
ob_auto_sun.rotation_euler = (0.872665, 0.174533, 0.523599)
bpy.context.view_layer.update()
